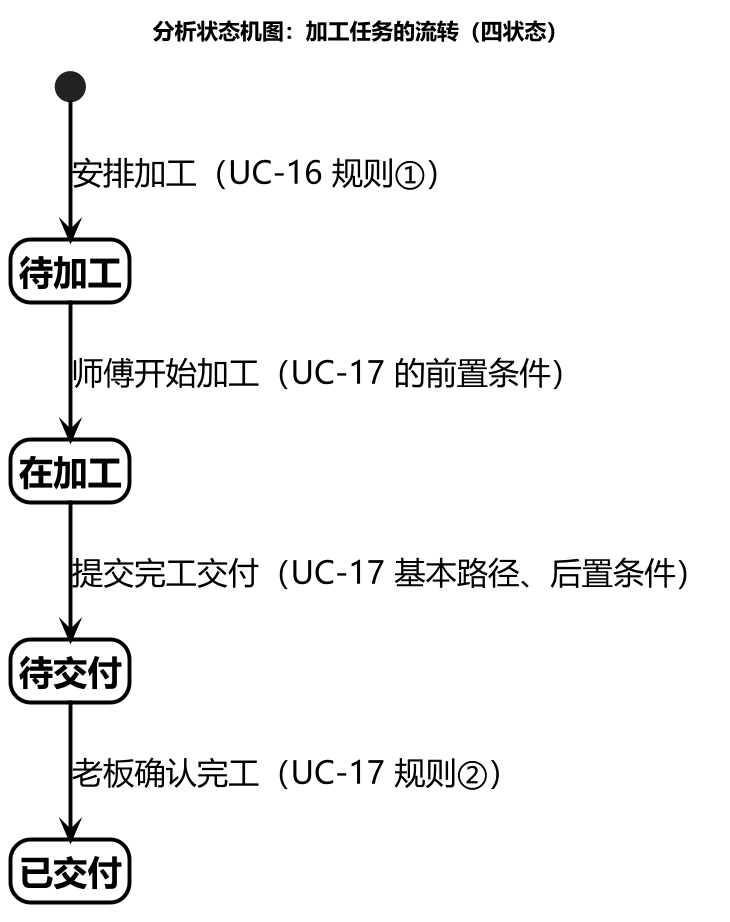

The diagram above was rendered by PlantUML. Its source (embedded in the PNG):
@startuml
skinparam backgroundColor #FFFFFF
skinparam defaultFontName "Microsoft YaHei"
skinparam dpi 150
skinparam shadowing false
skinparam ArrowColor #000000
skinparam ArrowThickness 2.5
skinparam ArrowFontSize 20
skinparam StateBorderColor #000000
skinparam StateBorderThickness 2.5
skinparam StateBackgroundColor #FFFFFF
skinparam StateFontColor #000000
skinparam StateFontSize 22
skinparam StateFontStyle bold
skinparam linetype polyline
hide empty description

title 分析状态机图：加工任务的流转（四状态）

[*] --> 待加工 : 安排加工（UC-16 规则①）
待加工 --> 在加工 : 师傅开始加工（UC-17 的前置条件）
在加工 --> 待交付 : 提交完工交付（UC-17 基本路径、后置条件）
待交付 --> 已交付 : 老板确认完工（UC-17 规则②）

@enduml